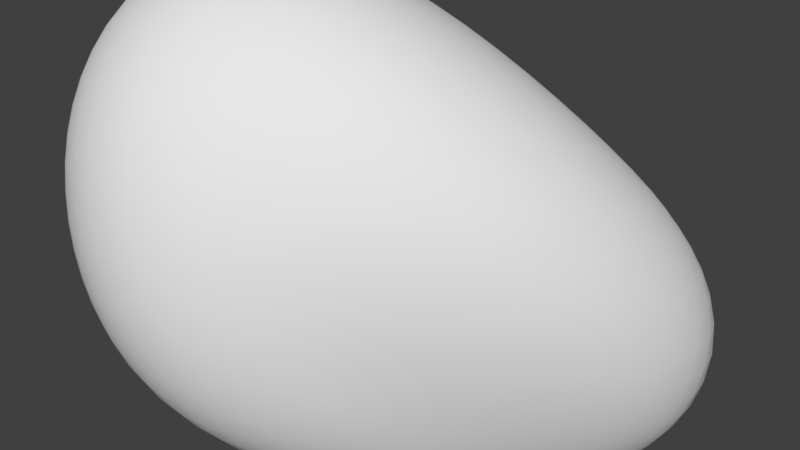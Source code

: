 # Source: Asteroid3.blend  (saved by Blender 2.78.0; exported with 4.5.12 LTS)
import bpy
from mathutils import Matrix  # noqa: F401  (used for matrix-valued properties, if any)

bpy.ops.wm.read_factory_settings(use_empty=True)
scene = bpy.context.scene
scene.name = 'Scene'

# ---- collections
col_collection_1 = bpy.data.collections.new('Collection 1'); scene.collection.children.link(col_collection_1)

# ---- materials (node trees are filled in below, after node groups)
mat_material_001 = bpy.data.materials.new('Material.001')
mat_material_001.alpha_threshold = 0.0
mat_material_001.use_transparent_shadow = False
mat_material_001.roughness = 0.5

# ---- material node trees

# ---- world
world_world = bpy.data.worlds.new('World'); scene.world = world_world
world_world.color = (0.05088, 0.05088, 0.05088)
world_world.use_sun_shadow = False
world_world.sun_shadow_jitter_overblur = 0.0
world_world.cycles.sampling_method = 'MANUAL'

# ---- meshes
me_cube_001 = bpy.data.meshes.new('Cube.001')
me_cube_001.from_pydata([(0.08539, -0.9397, 2.183), (-0.619, -0.2611, 2.096), (0.6485, -1.05, -0.7425), (-0.6451, -1.646, 0.4484), (2.633, 0.2959, 0.2108), (-2.3, 2.394, -0.2473), (1.462, 2.474, -1.057), (0.226, -0.5122, -0.6787)], [], [(0, 1, 3, 2), (2, 3, 7, 6), (6, 7, 5, 4), (4, 5, 1, 0), (2, 6, 4, 0), (7, 3, 1, 5)])
me_cube_001.polygons.foreach_set('use_smooth', [True] * 6)
_uv = me_cube_001.uv_layers.new(name='UVMap')
_uv.uv.foreach_set('vector', [0.6247, 0.9243, 0.6056, 1.0, 0.3833, 0.8967, 0.3633, 0.6838, 0.4674, 0.08844, 0.6639, 0.0, 0.5181, 0.1571, 0.3633, 0.5281, 0.9768, 0.4855, 0.8233, 0.3068, 1.0, 0.0, 1.0, 0.592, 0.3633, 0.0, 0.3633, 0.6789, 0.02912, 0.3291, 0.0, 0.212, 0.3633, 0.6838, 0.5265, 0.5903, 0.6247, 0.5281, 0.6247, 0.9243, 0.5181, 0.1571, 0.6639, 0.0, 0.7309, 0.1407, 0.8233, 0.5281])
_uv.active_render = True
_uv = me_cube_001.uv_layers.new(name='UVMap.001')
_uv.uv.foreach_set('vector', [0.6247, 0.9243, 0.6056, 1.0, 0.3833, 0.8967, 0.3633, 0.6838, 0.4674, 0.08844, 0.6639, 0.0, 0.5181, 0.1571, 0.3633, 0.5281, 0.7504, 0.8947, 0.8233, 0.3068, 1.0, 0.0, 1.0, 0.592, 0.3633, 0.0, 0.3633, 0.6789, 0.02912, 0.3291, 0.0, 0.212, 0.3633, 0.6838, 0.5265, 0.5903, 0.6247, 0.5281, 0.6247, 0.9243, 0.5181, 0.1571, 0.6639, 0.0, 0.7309, 0.1407, 0.8233, 0.5281])
me_cube_001.materials.append(mat_material_001)
me_cube_001.use_remesh_preserve_volume = False
me_cube_001.use_remesh_preserve_attributes = False
me_cube_001.use_mirror_vertex_groups = False
me_cube_001.update()

# ---- objects
ob_cube = bpy.data.objects.new('Cube', me_cube_001)

# ---- transforms, parenting, visibility, modifiers, constraints
ob_cube.location = (0.0, 0.0, 0.0)
ob_cube.lineart.crease_threshold = 0.0
_m = ob_cube.modifiers.new('Subsurf', 'SUBSURF')
_m.uv_smooth = 'PRESERVE_CORNERS'
_m.levels = 4
_m.render_levels = 4
_m.show_only_control_edges = False
_m = ob_cube.modifiers.new('Displace', 'DISPLACE')

# ---- collection membership
col_collection_1.objects.link(ob_cube)

# ---- scene / render settings (as saved in the file)
scene.frame_start = 1; scene.frame_end = 250; scene.frame_set(131)
scene.render.engine = 'BLENDER_EEVEE_NEXT'
scene.render.resolution_percentage = 50
scene.render.dither_intensity = 0.0
scene.cycles.use_denoising = False
scene.cycles.samples = 128
scene.cycles.sampling_pattern = 'TABULATED_SOBOL'
scene.cycles.light_sampling_threshold = 0.0
scene.cycles.use_adaptive_sampling = False
scene.cycles.use_light_tree = False
scene.cycles.blur_glossy = 0.0
scene.cycles.sample_clamp_indirect = 0.0
scene.view_settings.view_transform = 'Standard'
bpy.context.view_layer.update()

# ---- added for rendering (the .blend has no active camera and no usable light): camera, sun
cam_auto = bpy.data.cameras.new('AutoCamera')
cam_auto.lens = 50.0
cam_auto.sensor_width = 36.0
cam_auto.clip_end = 1000.0
ob_auto_camera = bpy.data.objects.new('AutoCamera', cam_auto)
scene.collection.objects.link(ob_auto_camera)
ob_auto_camera.location = (3.46281, -3.70632, 2.93207)
ob_auto_camera.rotation_euler = (1.09748, -7.21219e-08, 0.694738)
scene.camera = ob_auto_camera
light_auto_sun = bpy.data.lights.new('AutoSun', 'SUN')
light_auto_sun.energy = 3.0
light_auto_sun.angle = 0.0523599
ob_auto_sun = bpy.data.objects.new('AutoSun', light_auto_sun)
scene.collection.objects.link(ob_auto_sun)
ob_auto_sun.rotation_euler = (0.872665, 0.174533, 0.523599)
bpy.context.view_layer.update()
